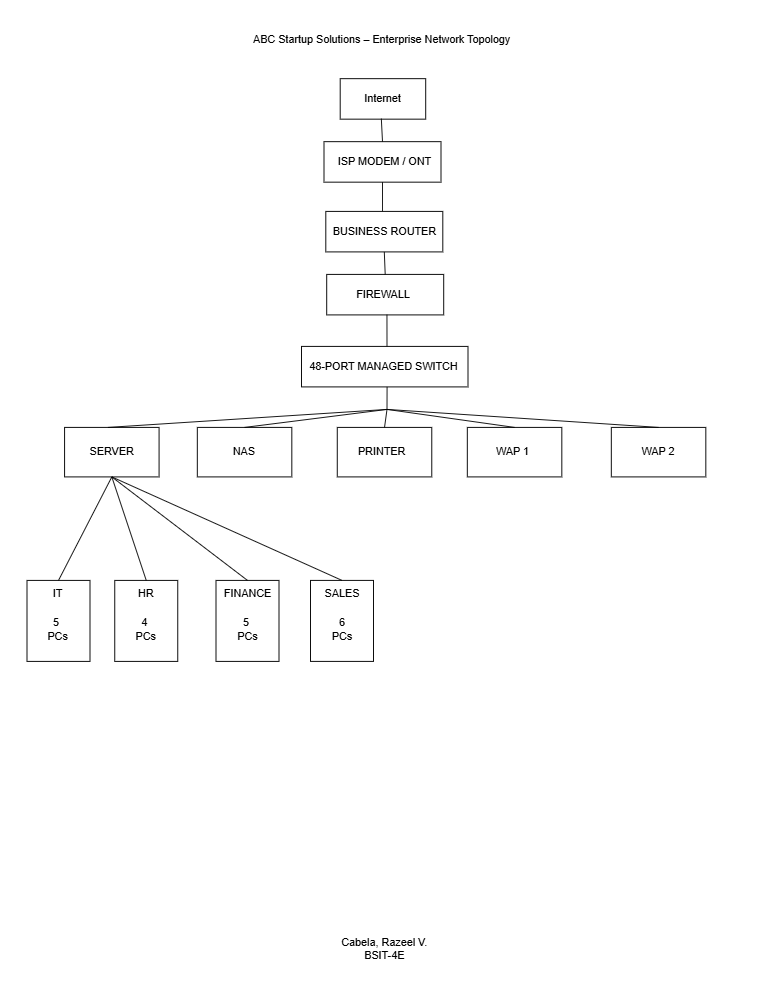

The diagram above was exported from draw.io. Its source (the exported page's mxGraphModel, read from the mxfile embedded in the PNG):
<mxGraphModel dx="2943" dy="1454" grid="1" gridSize="10" guides="1" tooltips="1" connect="1" arrows="1" fold="1" page="1" pageScale="1" pageWidth="850" pageHeight="1100" math="0" shadow="0">
  <root>
    <mxCell id="0" />
    <mxCell id="1" parent="0" />
    <mxCell id="M0mE7koYzdMZxC-kkpMn-1" parent="1" style="rounded=0;whiteSpace=wrap;html=1;" value="" vertex="1">
      <mxGeometry height="90" width="70" x="345" y="645" as="geometry" />
    </mxCell>
    <mxCell id="M0mE7koYzdMZxC-kkpMn-2" parent="1" style="rounded=0;whiteSpace=wrap;html=1;" value="" vertex="1">
      <mxGeometry height="90" width="70" x="240" y="645" as="geometry" />
    </mxCell>
    <mxCell id="M0mE7koYzdMZxC-kkpMn-3" parent="1" style="rounded=0;whiteSpace=wrap;html=1;" value="" vertex="1">
      <mxGeometry height="90" width="70" x="127.5" y="645" as="geometry" />
    </mxCell>
    <mxCell id="M0mE7koYzdMZxC-kkpMn-4" parent="1" style="rounded=0;whiteSpace=wrap;html=1;" value="" vertex="1">
      <mxGeometry height="90" width="70" x="30" y="645" as="geometry" />
    </mxCell>
    <mxCell id="M0mE7koYzdMZxC-kkpMn-5" parent="1" style="rounded=0;whiteSpace=wrap;html=1;" value="" vertex="1">
      <mxGeometry height="55" width="105" x="679.25" y="475" as="geometry" />
    </mxCell>
    <mxCell id="M0mE7koYzdMZxC-kkpMn-6" parent="1" style="rounded=0;whiteSpace=wrap;html=1;" value="" vertex="1">
      <mxGeometry height="55" width="105" x="519.25" y="475" as="geometry" />
    </mxCell>
    <mxCell id="M0mE7koYzdMZxC-kkpMn-7" parent="1" style="rounded=0;whiteSpace=wrap;html=1;" value="" vertex="1">
      <mxGeometry height="55" width="105" x="374.75" y="475" as="geometry" />
    </mxCell>
    <mxCell id="M0mE7koYzdMZxC-kkpMn-8" parent="1" style="rounded=0;whiteSpace=wrap;html=1;" value="" vertex="1">
      <mxGeometry height="55" width="105" x="219.25" y="475" as="geometry" />
    </mxCell>
    <mxCell id="M0mE7koYzdMZxC-kkpMn-9" parent="1" style="rounded=0;whiteSpace=wrap;html=1;" value="" vertex="1">
      <mxGeometry height="55" width="105" x="71.75" y="475" as="geometry" />
    </mxCell>
    <mxCell id="M0mE7koYzdMZxC-kkpMn-10" parent="1" style="rounded=0;whiteSpace=wrap;html=1;" value="" vertex="1">
      <mxGeometry height="45" width="185" x="335" y="385" as="geometry" />
    </mxCell>
    <mxCell id="M0mE7koYzdMZxC-kkpMn-11" parent="1" style="rounded=0;whiteSpace=wrap;html=1;" value="" vertex="1">
      <mxGeometry height="45" width="130" x="363" y="305" as="geometry" />
    </mxCell>
    <mxCell id="M0mE7koYzdMZxC-kkpMn-12" parent="1" style="rounded=0;whiteSpace=wrap;html=1;" value="" vertex="1">
      <mxGeometry height="45" width="130" x="362" y="235" as="geometry" />
    </mxCell>
    <mxCell id="M0mE7koYzdMZxC-kkpMn-13" parent="1" style="rounded=0;whiteSpace=wrap;html=1;" value="" vertex="1">
      <mxGeometry height="45" width="130" x="360" y="157.5" as="geometry" />
    </mxCell>
    <mxCell id="M0mE7koYzdMZxC-kkpMn-14" parent="1" style="rounded=0;whiteSpace=wrap;html=1;" value="" vertex="1">
      <mxGeometry height="45" width="95" x="378" y="87.5" as="geometry" />
    </mxCell>
    <mxCell id="M0mE7koYzdMZxC-kkpMn-15" parent="1" style="text;html=1;whiteSpace=wrap;strokeColor=none;fillColor=none;align=center;verticalAlign=middle;rounded=0;" value="Internet" vertex="1">
      <mxGeometry height="30" width="60" x="395" y="95" as="geometry" />
    </mxCell>
    <mxCell id="M0mE7koYzdMZxC-kkpMn-16" parent="1" style="text;html=1;whiteSpace=wrap;strokeColor=none;fillColor=none;align=center;verticalAlign=middle;rounded=0;" value="&amp;nbsp;ISP MODEM / ONT" vertex="1">
      <mxGeometry height="30" width="135" x="358" y="165" as="geometry" />
    </mxCell>
    <mxCell id="M0mE7koYzdMZxC-kkpMn-17" parent="1" style="text;html=1;whiteSpace=wrap;strokeColor=none;fillColor=none;align=center;verticalAlign=middle;rounded=0;" value="&amp;nbsp;BUSINESS ROUTER" vertex="1">
      <mxGeometry height="30" width="135" x="358" y="242.5" as="geometry" />
    </mxCell>
    <mxCell id="M0mE7koYzdMZxC-kkpMn-18" parent="1" style="text;html=1;whiteSpace=wrap;strokeColor=none;fillColor=none;align=center;verticalAlign=middle;rounded=0;" value="FIREWALL" vertex="1">
      <mxGeometry height="30" width="135" x="358" y="312.5" as="geometry" />
    </mxCell>
    <mxCell id="M0mE7koYzdMZxC-kkpMn-19" parent="1" style="text;html=1;whiteSpace=wrap;strokeColor=none;fillColor=none;align=center;verticalAlign=middle;rounded=0;" value="48-PORT MANAGED SWITCH" vertex="1">
      <mxGeometry height="30" width="182" x="336" y="392.5" as="geometry" />
    </mxCell>
    <mxCell id="M0mE7koYzdMZxC-kkpMn-20" parent="1" style="text;html=1;whiteSpace=wrap;strokeColor=none;fillColor=none;align=center;verticalAlign=middle;rounded=0;" value="SERVER" vertex="1">
      <mxGeometry height="30" width="70" x="89.25" y="487.5" as="geometry" />
    </mxCell>
    <mxCell id="M0mE7koYzdMZxC-kkpMn-21" parent="1" style="text;html=1;whiteSpace=wrap;strokeColor=none;fillColor=none;align=center;verticalAlign=middle;rounded=0;" value="NAS" vertex="1">
      <mxGeometry height="30" width="70" x="236.75" y="487.5" as="geometry" />
    </mxCell>
    <mxCell id="M0mE7koYzdMZxC-kkpMn-22" parent="1" style="text;html=1;whiteSpace=wrap;strokeColor=none;fillColor=none;align=center;verticalAlign=middle;rounded=0;" value="PRINTER" vertex="1">
      <mxGeometry height="30" width="69.5" x="389.75" y="487.5" as="geometry" />
    </mxCell>
    <mxCell id="M0mE7koYzdMZxC-kkpMn-23" parent="1" style="text;html=1;whiteSpace=wrap;strokeColor=none;fillColor=none;align=center;verticalAlign=middle;rounded=0;" value="WAP 1&amp;nbsp;" vertex="1">
      <mxGeometry height="30" width="70" x="536.75" y="487.5" as="geometry" />
    </mxCell>
    <mxCell id="M0mE7koYzdMZxC-kkpMn-24" parent="1" style="text;html=1;whiteSpace=wrap;strokeColor=none;fillColor=none;align=center;verticalAlign=middle;rounded=0;" value="WAP 2" vertex="1">
      <mxGeometry height="30" width="70" x="696.75" y="487.5" as="geometry" />
    </mxCell>
    <mxCell id="M0mE7koYzdMZxC-kkpMn-25" parent="1" style="text;html=1;whiteSpace=wrap;strokeColor=none;fillColor=none;align=center;verticalAlign=middle;rounded=0;" value="IT" vertex="1">
      <mxGeometry height="30" width="70" x="30" y="645" as="geometry" />
    </mxCell>
    <mxCell id="M0mE7koYzdMZxC-kkpMn-26" parent="1" style="text;html=1;whiteSpace=wrap;strokeColor=none;fillColor=none;align=center;verticalAlign=middle;rounded=0;" value="HR" vertex="1">
      <mxGeometry height="30" width="70" x="127.5" y="645" as="geometry" />
    </mxCell>
    <mxCell id="M0mE7koYzdMZxC-kkpMn-27" parent="1" style="text;html=1;whiteSpace=wrap;strokeColor=none;fillColor=none;align=center;verticalAlign=middle;rounded=0;" value="FINANCE" vertex="1">
      <mxGeometry height="30" width="70" x="240" y="645" as="geometry" />
    </mxCell>
    <mxCell id="M0mE7koYzdMZxC-kkpMn-28" parent="1" style="text;html=1;whiteSpace=wrap;strokeColor=none;fillColor=none;align=center;verticalAlign=middle;rounded=0;" value="SALES" vertex="1">
      <mxGeometry height="30" width="70" x="345" y="645" as="geometry" />
    </mxCell>
    <mxCell id="M0mE7koYzdMZxC-kkpMn-29" parent="1" style="text;html=1;whiteSpace=wrap;strokeColor=none;fillColor=none;align=center;verticalAlign=middle;rounded=0;" value="5&amp;nbsp;&lt;div&gt;PCs&lt;/div&gt;" vertex="1">
      <mxGeometry height="30" width="70" x="30" y="685" as="geometry" />
    </mxCell>
    <mxCell id="M0mE7koYzdMZxC-kkpMn-30" parent="1" style="text;html=1;whiteSpace=wrap;strokeColor=none;fillColor=none;align=center;verticalAlign=middle;rounded=0;" value="4&amp;nbsp;&lt;div&gt;PCs&lt;/div&gt;" vertex="1">
      <mxGeometry height="30" width="70" x="127.5" y="685" as="geometry" />
    </mxCell>
    <mxCell id="M0mE7koYzdMZxC-kkpMn-31" parent="1" style="text;html=1;whiteSpace=wrap;strokeColor=none;fillColor=none;align=center;verticalAlign=middle;rounded=0;" value="5&amp;nbsp;&lt;div&gt;PCs&lt;/div&gt;" vertex="1">
      <mxGeometry height="30" width="70" x="240" y="685" as="geometry" />
    </mxCell>
    <mxCell id="M0mE7koYzdMZxC-kkpMn-32" parent="1" style="text;html=1;whiteSpace=wrap;strokeColor=none;fillColor=none;align=center;verticalAlign=middle;rounded=0;" value="&lt;div&gt;6&lt;/div&gt;&lt;div&gt;PCs&lt;/div&gt;" vertex="1">
      <mxGeometry height="30" width="70" x="345" y="685" as="geometry" />
    </mxCell>
    <mxCell id="M0mE7koYzdMZxC-kkpMn-33" edge="1" parent="1" source="M0mE7koYzdMZxC-kkpMn-13" style="endArrow=none;html=1;rounded=0;exitX=0.5;exitY=0;exitDx=0;exitDy=0;entryX=0.481;entryY=0.986;entryDx=0;entryDy=0;entryPerimeter=0;" target="M0mE7koYzdMZxC-kkpMn-14" value="">
      <mxGeometry height="50" relative="1" width="50" as="geometry">
        <mxPoint x="306.75" y="340" as="sourcePoint" />
        <mxPoint x="425" y="135" as="targetPoint" />
      </mxGeometry>
    </mxCell>
    <mxCell id="M0mE7koYzdMZxC-kkpMn-34" edge="1" parent="1" source="M0mE7koYzdMZxC-kkpMn-12" style="endArrow=none;html=1;rounded=0;entryX=0.5;entryY=1;entryDx=0;entryDy=0;exitX=0.485;exitY=-0.005;exitDx=0;exitDy=0;exitPerimeter=0;" target="M0mE7koYzdMZxC-kkpMn-13" value="">
      <mxGeometry height="50" relative="1" width="50" as="geometry">
        <mxPoint x="440" y="170" as="sourcePoint" />
        <mxPoint x="441" y="145" as="targetPoint" />
      </mxGeometry>
    </mxCell>
    <mxCell id="M0mE7koYzdMZxC-kkpMn-35" edge="1" parent="1" source="M0mE7koYzdMZxC-kkpMn-11" style="endArrow=none;html=1;rounded=0;exitX=0.5;exitY=0;exitDx=0;exitDy=0;entryX=0.5;entryY=1;entryDx=0;entryDy=0;" target="M0mE7koYzdMZxC-kkpMn-12" value="">
      <mxGeometry height="50" relative="1" width="50" as="geometry">
        <mxPoint x="427.9" y="305" as="sourcePoint" />
        <mxPoint x="428" y="285" as="targetPoint" />
      </mxGeometry>
    </mxCell>
    <mxCell id="M0mE7koYzdMZxC-kkpMn-36" edge="1" parent="1" style="endArrow=none;html=1;rounded=0;entryX=0.515;entryY=0.992;entryDx=0;entryDy=0;entryPerimeter=0;" target="M0mE7koYzdMZxC-kkpMn-11" value="">
      <mxGeometry height="50" relative="1" width="50" as="geometry">
        <mxPoint x="430" y="385" as="sourcePoint" />
        <mxPoint x="430" y="355" as="targetPoint" />
      </mxGeometry>
    </mxCell>
    <mxCell id="M0mE7koYzdMZxC-kkpMn-37" edge="1" parent="1" style="endArrow=none;html=1;rounded=0;entryX=0.514;entryY=0.999;entryDx=0;entryDy=0;entryPerimeter=0;" target="M0mE7koYzdMZxC-kkpMn-10" value="">
      <mxGeometry height="50" relative="1" width="50" as="geometry">
        <mxPoint x="430" y="455" as="sourcePoint" />
        <mxPoint x="428" y="430" as="targetPoint" />
      </mxGeometry>
    </mxCell>
    <mxCell id="M0mE7koYzdMZxC-kkpMn-38" edge="1" parent="1" style="endArrow=none;html=1;rounded=0;" value="">
      <mxGeometry height="50" relative="1" width="50" as="geometry">
        <mxPoint x="120" y="475" as="sourcePoint" />
        <mxPoint x="430" y="455" as="targetPoint" />
      </mxGeometry>
    </mxCell>
    <mxCell id="M0mE7koYzdMZxC-kkpMn-39" edge="1" parent="1" source="M0mE7koYzdMZxC-kkpMn-8" style="endArrow=none;html=1;rounded=0;exitX=0.5;exitY=0;exitDx=0;exitDy=0;" value="">
      <mxGeometry height="50" relative="1" width="50" as="geometry">
        <mxPoint x="430" y="472" as="sourcePoint" />
        <mxPoint x="430" y="455" as="targetPoint" />
      </mxGeometry>
    </mxCell>
    <mxCell id="M0mE7koYzdMZxC-kkpMn-40" edge="1" parent="1" source="M0mE7koYzdMZxC-kkpMn-7" style="endArrow=none;html=1;rounded=0;exitX=0.5;exitY=0;exitDx=0;exitDy=0;" value="">
      <mxGeometry height="50" relative="1" width="50" as="geometry">
        <mxPoint x="440" y="475" as="sourcePoint" />
        <mxPoint x="430" y="455" as="targetPoint" />
      </mxGeometry>
    </mxCell>
    <mxCell id="M0mE7koYzdMZxC-kkpMn-41" edge="1" parent="1" style="endArrow=none;html=1;rounded=0;entryX=0.5;entryY=0;entryDx=0;entryDy=0;" target="M0mE7koYzdMZxC-kkpMn-6" value="">
      <mxGeometry height="50" relative="1" width="50" as="geometry">
        <mxPoint x="430" y="455" as="sourcePoint" />
        <mxPoint x="578" y="455" as="targetPoint" />
      </mxGeometry>
    </mxCell>
    <mxCell id="M0mE7koYzdMZxC-kkpMn-42" edge="1" parent="1" style="endArrow=none;html=1;rounded=0;entryX=0.5;entryY=0;entryDx=0;entryDy=0;" target="M0mE7koYzdMZxC-kkpMn-5" value="">
      <mxGeometry height="50" relative="1" width="50" as="geometry">
        <mxPoint x="430" y="455" as="sourcePoint" />
        <mxPoint x="702" y="485" as="targetPoint" />
      </mxGeometry>
    </mxCell>
    <mxCell id="M0mE7koYzdMZxC-kkpMn-43" edge="1" parent="1" source="M0mE7koYzdMZxC-kkpMn-25" style="endArrow=none;html=1;rounded=0;entryX=0.5;entryY=1;entryDx=0;entryDy=0;exitX=0.5;exitY=0;exitDx=0;exitDy=0;" target="M0mE7koYzdMZxC-kkpMn-9" value="">
      <mxGeometry height="50" relative="1" width="50" as="geometry">
        <mxPoint x="40" y="645" as="sourcePoint" />
        <mxPoint x="90" y="595" as="targetPoint" />
      </mxGeometry>
    </mxCell>
    <mxCell id="M0mE7koYzdMZxC-kkpMn-44" edge="1" parent="1" source="M0mE7koYzdMZxC-kkpMn-26" style="endArrow=none;html=1;rounded=0;entryX=0.5;entryY=1;entryDx=0;entryDy=0;exitX=0.5;exitY=0;exitDx=0;exitDy=0;" target="M0mE7koYzdMZxC-kkpMn-9" value="">
      <mxGeometry height="50" relative="1" width="50" as="geometry">
        <mxPoint x="140" y="670" as="sourcePoint" />
        <mxPoint x="199" y="555" as="targetPoint" />
      </mxGeometry>
    </mxCell>
    <mxCell id="M0mE7koYzdMZxC-kkpMn-45" edge="1" parent="1" source="M0mE7koYzdMZxC-kkpMn-27" style="endArrow=none;html=1;rounded=0;entryX=0.5;entryY=1;entryDx=0;entryDy=0;exitX=0.5;exitY=0;exitDx=0;exitDy=0;" target="M0mE7koYzdMZxC-kkpMn-9" value="">
      <mxGeometry height="50" relative="1" width="50" as="geometry">
        <mxPoint x="239" y="710" as="sourcePoint" />
        <mxPoint x="200" y="595" as="targetPoint" />
      </mxGeometry>
    </mxCell>
    <mxCell id="M0mE7koYzdMZxC-kkpMn-46" edge="1" parent="1" source="M0mE7koYzdMZxC-kkpMn-28" style="endArrow=none;html=1;rounded=0;entryX=0.5;entryY=1;entryDx=0;entryDy=0;exitX=0.5;exitY=0;exitDx=0;exitDy=0;" target="M0mE7koYzdMZxC-kkpMn-9" value="">
      <mxGeometry height="50" relative="1" width="50" as="geometry">
        <mxPoint x="501" y="720" as="sourcePoint" />
        <mxPoint x="350" y="605" as="targetPoint" />
      </mxGeometry>
    </mxCell>
    <mxCell id="M0mE7koYzdMZxC-kkpMn-47" parent="1" style="text;html=1;whiteSpace=wrap;strokeColor=none;fillColor=none;align=center;verticalAlign=middle;rounded=0;" value="ABC Startup Solutions – Enterprise Network Topology" vertex="1">
      <mxGeometry height="30" width="340" x="254.5" y="30" as="geometry" />
    </mxCell>
    <mxCell id="M0mE7koYzdMZxC-kkpMn-48" parent="1" style="text;html=1;whiteSpace=wrap;strokeColor=none;fillColor=none;align=center;verticalAlign=middle;rounded=0;" value="Cabela, Razeel V.&lt;div&gt;BSIT-4E&lt;/div&gt;" vertex="1">
      <mxGeometry height="30" width="207.75" x="323.13" y="1040" as="geometry" />
    </mxCell>
  </root>
</mxGraphModel>